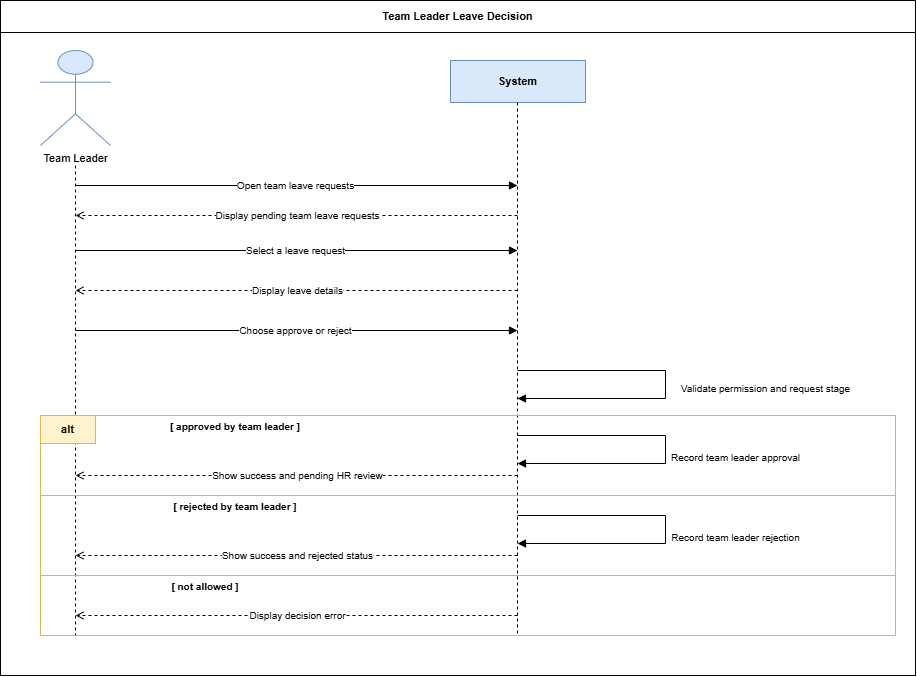

The diagram above was exported from draw.io. Its source (the exported page's mxGraphModel, read from the mxfile embedded in the PNG):
<mxGraphModel dx="7560" dy="4249" grid="1" gridSize="10" guides="1" tooltips="1" connect="1" arrows="1" fold="1" page="1" pageScale="1" pageWidth="827" pageHeight="1169" math="0" shadow="0">
  <root>
    <mxCell id="0" />
    <mxCell id="1" parent="0" />
    <mxCell id="kaYJEbqTrgPBAmwsjcb--93" connectable="0" parent="1" style="group" value="" vertex="1">
      <mxGeometry height="675" width="915" x="440" y="-730" as="geometry" />
    </mxCell>
    <mxCell id="kaYJEbqTrgPBAmwsjcb--94" parent="kaYJEbqTrgPBAmwsjcb--93" style="rounded=0;whiteSpace=wrap;html=1;fillColor=none;strokeColor=#000000;fontColor=#000000;fontStyle=0;fontSize=11;" vertex="1">
      <mxGeometry height="675" width="915" as="geometry" />
    </mxCell>
    <mxCell id="kaYJEbqTrgPBAmwsjcb--95" parent="kaYJEbqTrgPBAmwsjcb--93" style="rounded=0;whiteSpace=wrap;html=1;fillColor=none;strokeColor=#000000;fontColor=#000000;fontStyle=1;fontSize=11;" value="Team Leader Leave Decision" vertex="1">
      <mxGeometry height="32" width="915" as="geometry" />
    </mxCell>
    <mxCell id="kaYJEbqTrgPBAmwsjcb--96" parent="kaYJEbqTrgPBAmwsjcb--93" style="shape=umlActor;verticalLabelPosition=bottom;verticalAlign=top;html=1;outlineConnect=0;fillColor=#dae8fc;strokeColor=#6c8ebf;fontColor=#000000;fontSize=11;" value="Team Leader" vertex="1">
      <mxGeometry height="95" width="70" x="40" y="50" as="geometry" />
    </mxCell>
    <mxCell id="kaYJEbqTrgPBAmwsjcb--97" parent="kaYJEbqTrgPBAmwsjcb--93" style="rounded=0;whiteSpace=wrap;html=1;fillColor=#dae8fc;strokeColor=#6c8ebf;fontColor=#000000;fontStyle=1;fontSize=11;" value="System" vertex="1">
      <mxGeometry height="42" width="135" x="450" y="60" as="geometry" />
    </mxCell>
    <mxCell id="kaYJEbqTrgPBAmwsjcb--98" edge="1" parent="kaYJEbqTrgPBAmwsjcb--93" style="endArrow=none;html=1;rounded=0;strokeColor=#000000;dashed=1;">
      <mxGeometry relative="1" as="geometry">
        <mxPoint x="75" y="165" as="sourcePoint" />
        <mxPoint x="75" y="635" as="targetPoint" />
      </mxGeometry>
    </mxCell>
    <mxCell id="kaYJEbqTrgPBAmwsjcb--99" edge="1" parent="kaYJEbqTrgPBAmwsjcb--93" style="endArrow=none;html=1;rounded=0;strokeColor=#000000;dashed=1;">
      <mxGeometry relative="1" as="geometry">
        <mxPoint x="517" y="102" as="sourcePoint" />
        <mxPoint x="517" y="635" as="targetPoint" />
      </mxGeometry>
    </mxCell>
    <mxCell id="kaYJEbqTrgPBAmwsjcb--100" edge="1" parent="kaYJEbqTrgPBAmwsjcb--93" style="endArrow=block;endFill=1;html=1;rounded=0;strokeColor=#000000;fontSize=10;fontColor=#000000;" value="Open team leave requests">
      <mxGeometry relative="1" as="geometry">
        <mxPoint x="75" y="185" as="sourcePoint" />
        <mxPoint x="517" y="185" as="targetPoint" />
      </mxGeometry>
    </mxCell>
    <mxCell id="kaYJEbqTrgPBAmwsjcb--101" edge="1" parent="kaYJEbqTrgPBAmwsjcb--93" style="endArrow=open;endFill=0;html=1;rounded=0;strokeColor=#000000;dashed=1;fontSize=10;fontColor=#000000;" value="Display pending team leave requests">
      <mxGeometry relative="1" as="geometry">
        <mxPoint x="517" y="215" as="sourcePoint" />
        <mxPoint x="75" y="215" as="targetPoint" />
      </mxGeometry>
    </mxCell>
    <mxCell id="kaYJEbqTrgPBAmwsjcb--102" edge="1" parent="kaYJEbqTrgPBAmwsjcb--93" style="endArrow=block;endFill=1;html=1;rounded=0;strokeColor=#000000;fontSize=10;fontColor=#000000;" value="Select a leave request">
      <mxGeometry relative="1" as="geometry">
        <mxPoint x="75" y="250" as="sourcePoint" />
        <mxPoint x="517" y="250" as="targetPoint" />
      </mxGeometry>
    </mxCell>
    <mxCell id="kaYJEbqTrgPBAmwsjcb--103" edge="1" parent="kaYJEbqTrgPBAmwsjcb--93" style="endArrow=open;endFill=0;html=1;rounded=0;strokeColor=#000000;dashed=1;fontSize=10;fontColor=#000000;" value="Display leave details">
      <mxGeometry relative="1" as="geometry">
        <mxPoint x="517" y="290" as="sourcePoint" />
        <mxPoint x="75" y="290" as="targetPoint" />
      </mxGeometry>
    </mxCell>
    <mxCell id="kaYJEbqTrgPBAmwsjcb--104" edge="1" parent="kaYJEbqTrgPBAmwsjcb--93" style="endArrow=block;endFill=1;html=1;rounded=0;strokeColor=#000000;fontSize=10;fontColor=#000000;" value="Choose approve or reject">
      <mxGeometry relative="1" as="geometry">
        <mxPoint x="75" y="330" as="sourcePoint" />
        <mxPoint x="517" y="330" as="targetPoint" />
      </mxGeometry>
    </mxCell>
    <mxCell id="kaYJEbqTrgPBAmwsjcb--105" edge="1" parent="kaYJEbqTrgPBAmwsjcb--93" style="endArrow=block;endFill=1;html=1;rounded=0;strokeColor=#000000;fontSize=10;fontColor=#000000;" value="Validate permission and request stage">
      <mxGeometry relative="1" x="0.0062" y="100" as="geometry">
        <mxPoint y="1" as="offset" />
        <Array as="points">
          <mxPoint x="665" y="370" />
          <mxPoint x="665" y="398" />
        </Array>
        <mxPoint x="517" y="370" as="sourcePoint" />
        <mxPoint x="517" y="398" as="targetPoint" />
      </mxGeometry>
    </mxCell>
    <mxCell id="kaYJEbqTrgPBAmwsjcb--106" parent="kaYJEbqTrgPBAmwsjcb--93" style="rounded=0;whiteSpace=wrap;html=1;fillColor=none;strokeColor=#d6b656;fontColor=#000000;fontStyle=0;fontSize=11;" vertex="1">
      <mxGeometry height="220" width="855" x="40" y="415" as="geometry" />
    </mxCell>
    <mxCell id="kaYJEbqTrgPBAmwsjcb--107" parent="kaYJEbqTrgPBAmwsjcb--93" style="rounded=0;whiteSpace=wrap;html=1;fillColor=#fff2cc;strokeColor=#d6b656;fontColor=#000000;fontStyle=1;fontSize=11;" value="alt" vertex="1">
      <mxGeometry height="28" width="55" x="40" y="415" as="geometry" />
    </mxCell>
    <mxCell id="kaYJEbqTrgPBAmwsjcb--108" parent="kaYJEbqTrgPBAmwsjcb--93" style="rounded=0;whiteSpace=wrap;html=1;fillColor=none;strokeColor=none;fontColor=#000000;fontStyle=1;fontSize=10;" value="[ approved by team leader ]" vertex="1">
      <mxGeometry height="22" width="250" x="110" y="415" as="geometry" />
    </mxCell>
    <mxCell id="kaYJEbqTrgPBAmwsjcb--109" edge="1" parent="kaYJEbqTrgPBAmwsjcb--93" style="endArrow=none;html=1;rounded=0;strokeColor=#d6b656;">
      <mxGeometry relative="1" as="geometry">
        <mxPoint x="40" y="495" as="sourcePoint" />
        <mxPoint x="895" y="495" as="targetPoint" />
      </mxGeometry>
    </mxCell>
    <mxCell id="kaYJEbqTrgPBAmwsjcb--110" parent="kaYJEbqTrgPBAmwsjcb--93" style="rounded=0;whiteSpace=wrap;html=1;fillColor=none;strokeColor=none;fontColor=#000000;fontStyle=1;fontSize=10;" value="[ rejected by team leader ]" vertex="1">
      <mxGeometry height="22" width="250" x="110" y="495" as="geometry" />
    </mxCell>
    <mxCell id="kaYJEbqTrgPBAmwsjcb--111" edge="1" parent="kaYJEbqTrgPBAmwsjcb--93" style="endArrow=none;html=1;rounded=0;strokeColor=#d6b656;">
      <mxGeometry relative="1" as="geometry">
        <mxPoint x="40" y="575" as="sourcePoint" />
        <mxPoint x="895" y="575" as="targetPoint" />
      </mxGeometry>
    </mxCell>
    <mxCell id="kaYJEbqTrgPBAmwsjcb--112" parent="kaYJEbqTrgPBAmwsjcb--93" style="rounded=0;whiteSpace=wrap;html=1;fillColor=none;strokeColor=none;fontColor=#000000;fontStyle=1;fontSize=10;" value="[ not allowed ]" vertex="1">
      <mxGeometry height="22" width="190" x="110" y="575" as="geometry" />
    </mxCell>
    <mxCell id="kaYJEbqTrgPBAmwsjcb--113" edge="1" parent="kaYJEbqTrgPBAmwsjcb--93" style="endArrow=block;endFill=1;html=1;rounded=0;strokeColor=#000000;fontSize=10;fontColor=#000000;" value="Record team leader approval">
      <mxGeometry relative="1" x="0.037" y="70" as="geometry">
        <mxPoint as="offset" />
        <Array as="points">
          <mxPoint x="665" y="435" />
          <mxPoint x="665" y="463" />
        </Array>
        <mxPoint x="517" y="435" as="sourcePoint" />
        <mxPoint x="517" y="463" as="targetPoint" />
      </mxGeometry>
    </mxCell>
    <mxCell id="kaYJEbqTrgPBAmwsjcb--114" edge="1" parent="kaYJEbqTrgPBAmwsjcb--93" style="endArrow=open;endFill=0;html=1;rounded=0;strokeColor=#000000;dashed=1;fontSize=10;fontColor=#000000;" value="Show success and pending HR review">
      <mxGeometry relative="1" as="geometry">
        <mxPoint x="517" y="475" as="sourcePoint" />
        <mxPoint x="75" y="475" as="targetPoint" />
      </mxGeometry>
    </mxCell>
    <mxCell id="kaYJEbqTrgPBAmwsjcb--115" edge="1" parent="kaYJEbqTrgPBAmwsjcb--93" style="endArrow=block;endFill=1;html=1;rounded=0;strokeColor=#000000;fontSize=10;fontColor=#000000;" value="Record team leader rejection">
      <mxGeometry relative="1" x="0.037" y="70" as="geometry">
        <mxPoint as="offset" />
        <Array as="points">
          <mxPoint x="665" y="515" />
          <mxPoint x="665" y="543" />
        </Array>
        <mxPoint x="517" y="515" as="sourcePoint" />
        <mxPoint x="517" y="543" as="targetPoint" />
      </mxGeometry>
    </mxCell>
    <mxCell id="kaYJEbqTrgPBAmwsjcb--116" edge="1" parent="kaYJEbqTrgPBAmwsjcb--93" style="endArrow=open;endFill=0;html=1;rounded=0;strokeColor=#000000;dashed=1;fontSize=10;fontColor=#000000;" value="Show success and rejected status">
      <mxGeometry relative="1" as="geometry">
        <mxPoint x="517" y="555" as="sourcePoint" />
        <mxPoint x="75" y="555" as="targetPoint" />
      </mxGeometry>
    </mxCell>
    <mxCell id="kaYJEbqTrgPBAmwsjcb--117" edge="1" parent="kaYJEbqTrgPBAmwsjcb--93" style="endArrow=open;endFill=0;html=1;rounded=0;strokeColor=#000000;dashed=1;fontSize=10;fontColor=#000000;" value="Display decision error">
      <mxGeometry relative="1" as="geometry">
        <mxPoint x="517" y="615" as="sourcePoint" />
        <mxPoint x="75" y="615" as="targetPoint" />
      </mxGeometry>
    </mxCell>
  </root>
</mxGraphModel>